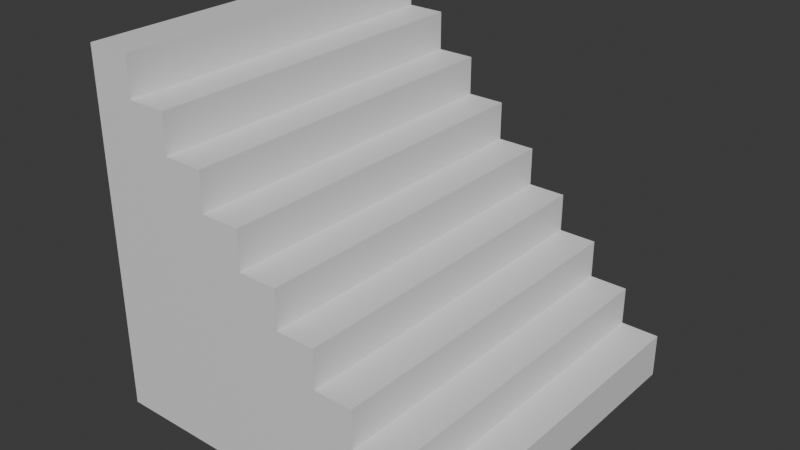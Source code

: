 # Source: stairs.blend  (saved by Blender 4.2.66; exported with 4.5.12 LTS)
import bpy
from mathutils import Matrix  # noqa: F401  (used for matrix-valued properties, if any)

bpy.ops.wm.read_factory_settings(use_empty=True)
scene = bpy.context.scene
scene.name = 'Scene'

# ---- collections
col_collection = bpy.data.collections.new('Collection'); scene.collection.children.link(col_collection)

# ---- materials (node trees are filled in below, after node groups)
mat_material = bpy.data.materials.new('Material')
mat_material.alpha_threshold = 0.0
mat_material.roughness = 0.5
mat_material.line_color = (0.0, 0.0, 0.0, 1.0)

# ---- material node trees
mat_material.use_nodes = True; mat_material.node_tree.nodes.clear()
_N = mat_material.node_tree.nodes; _L = mat_material.node_tree.links
n0 = _N.new('ShaderNodeOutputMaterial'); n0.name = 'Material Output'; n0.location = (300, 300)
n1 = _N.new('ShaderNodeBsdfPrincipled'); n1.name = 'Principled BSDF'; n1.location = (10, 300)
n1.inputs[3].default_value = 1.45
_L.new(n1.outputs[0], n0.inputs[0])
n0.is_active_output = True

# ---- world
world_world = bpy.data.worlds.new('World'); scene.world = world_world
world_world.use_nodes = True; world_world.node_tree.nodes.clear()
_N = world_world.node_tree.nodes; _L = world_world.node_tree.links
n0 = _N.new('ShaderNodeOutputWorld'); n0.name = 'World Output'; n0.location = (300, 300)
n1 = _N.new('ShaderNodeBackground'); n1.name = 'Background'; n1.location = (10, 300)
n1.inputs[0].default_value = (0.05088, 0.05088, 0.05088, 1.0)
_L.new(n1.outputs[0], n0.inputs[0])
n0.is_active_output = True
world_world.color = (0.05088, 0.05088, 0.05088)
world_world.sun_shadow_jitter_overblur = 0.0

# ---- meshes
me_cube = bpy.data.meshes.new('Cube')
me_cube.from_pydata([(1.0, 1.0, -1.0), (1.0, -1.0, -1.0), (-1.0, 1.0, 1.0), (-1.0, 1.0, -1.0), (-1.0, -1.0, 1.0), (-1.0, -1.0, -1.0), (-0.75, 1.0, 1.0), (1.0, 1.0, -0.75), (-0.75, 1.0, 0.7812), (-0.5312, 1.0, 0.7812), (-0.5312, 1.0, 0.5625), (-0.3125, 1.0, 0.5625), (-0.3125, 1.0, 0.3438), (-0.09375, 1.0, 0.3438), (-0.09375, 1.0, 0.125), (0.125, 1.0, 0.125), (0.125, 1.0, -0.09375), (0.3438, 1.0, -0.09375), (0.3438, 1.0, -0.3125), (0.5625, 1.0, -0.3125), (0.5625, 1.0, -0.5312), (0.7812, 1.0, -0.5312), (0.7812, 1.0, -0.75), (1.0, -1.0, -0.75), (-0.75, -1.0, 1.0), (0.7812, -1.0, -0.75), (0.7812, -1.0, -0.5312), (0.5625, -1.0, -0.5312), (0.5625, -1.0, -0.3125), (0.3438, -1.0, -0.3125), (0.3438, -1.0, -0.09375), (0.125, -1.0, -0.09375), (0.125, -1.0, 0.125), (-0.09375, -1.0, 0.125), (-0.09375, -1.0, 0.3438), (-0.3125, -1.0, 0.3438), (-0.3125, -1.0, 0.5625), (-0.5312, -1.0, 0.5625), (-0.5312, -1.0, 0.7812), (-0.75, -1.0, 0.7812)], [], [(1, 23, 25, 26, 27, 28, 29, 30, 31, 32, 33, 34, 35, 36, 37, 38, 39, 24, 4, 5), (5, 4, 2, 3), (3, 0, 1, 5), (6, 2, 4, 24), (0, 7, 23, 1), (6, 24, 39, 8), (8, 39, 38, 9), (9, 38, 37, 10), (10, 37, 36, 11), (11, 36, 35, 12), (12, 35, 34, 13), (13, 34, 33, 14), (14, 33, 32, 15), (15, 32, 31, 16), (16, 31, 30, 17), (17, 30, 29, 18), (18, 29, 28, 19), (19, 28, 27, 20), (20, 27, 26, 21), (21, 26, 25, 22), (22, 25, 23, 7), (3, 2, 6, 8, 9, 10, 11, 12, 13, 14, 15, 16, 17, 18, 19, 20, 21, 22, 7, 0)])
_uv = me_cube.uv_layers.new(name='UVMap')
_uv.uv.foreach_set('vector', [0.375, 0.75, 0.4062, 0.75, 0.4062, 0.7773, 0.4336, 0.7773, 0.4336, 0.8047, 0.4609, 0.8047, 0.4609, 0.832, 0.4883, 0.832, 0.4883, 0.8594, 0.5156, 0.8594, 0.5156, 0.8867, 0.543, 0.8867, 0.543, 0.9141, 0.5703, 0.9141, 0.5703, 0.9414, 0.5977, 0.9414, 0.5977, 0.9688, 0.625, 0.9688, 0.625, 1.0, 0.375, 1.0, 0.375, 0.0, 0.625, 0.0, 0.625, 0.25, 0.375, 0.25, 0.125, 0.5, 0.375, 0.5, 0.375, 0.75, 0.125, 0.75, 0.8438, 0.5, 0.875, 0.5, 0.875, 0.75, 0.8438, 0.75, 0.375, 0.5, 0.4062, 0.5, 0.4062, 0.75, 0.375, 0.75, 0.8438, 0.5, 0.8438, 0.75, 0.8438, 0.75, 0.8438, 0.5, 0.8438, 0.5, 0.8438, 0.75, 0.8164, 0.75, 0.8164, 0.5, 0.8164, 0.5, 0.8164, 0.75, 0.8164, 0.75, 0.8164, 0.5, 0.8164, 0.5, 0.8164, 0.75, 0.7891, 0.75, 0.7891, 0.5, 0.7891, 0.5, 0.7891, 0.75, 0.7891, 0.75, 0.7891, 0.5, 0.7891, 0.5, 0.7891, 0.75, 0.7617, 0.75, 0.7617, 0.5, 0.7617, 0.5, 0.7617, 0.75, 0.7617, 0.75, 0.7617, 0.5, 0.7617, 0.5, 0.7617, 0.75, 0.625, 0.75, 0.625, 0.5, 0.625, 0.5, 0.625, 0.75, 0.4883, 0.75, 0.4883, 0.5, 0.4883, 0.5, 0.4883, 0.75, 0.4883, 0.75, 0.4883, 0.5, 0.4883, 0.5, 0.4883, 0.75, 0.4609, 0.75, 0.4609, 0.5, 0.4609, 0.5, 0.4609, 0.75, 0.4609, 0.75, 0.4609, 0.5, 0.4609, 0.5, 0.4609, 0.75, 0.4336, 0.75, 0.4336, 0.5, 0.4336, 0.5, 0.4336, 0.75, 0.4336, 0.75, 0.4336, 0.5, 0.4336, 0.5, 0.4336, 0.75, 0.4062, 0.75, 0.4062, 0.5, 0.4062, 0.5, 0.4062, 0.75, 0.4062, 0.75, 0.4062, 0.5, 0.375, 0.25, 0.625, 0.25, 0.625, 0.2812, 0.5977, 0.2812, 0.5977, 0.3086, 0.5703, 0.3086, 0.5703, 0.3359, 0.543, 0.3359, 0.543, 0.3633, 0.5156, 0.3633, 0.5156, 0.3906, 0.4883, 0.3906, 0.4883, 0.418, 0.4609, 0.418, 0.4609, 0.4453, 0.4336, 0.4453, 0.4336, 0.4727, 0.4062, 0.4727, 0.4062, 0.5, 0.375, 0.5])
me_cube.materials.append(mat_material)
me_cube.use_mirror_vertex_groups = False
me_cube.update()

# ---- objects
ob_cube = bpy.data.objects.new('Cube', me_cube)

# ---- transforms, parenting, visibility, modifiers, constraints
ob_cube.location = (0.0, 0.0, 0.0)
ob_cube.lock_rotations_4d = False
ob_cube.empty_display_type = 'ARROWS'
ob_cube.lineart.crease_threshold = 0.0

# ---- collection membership
col_collection.objects.link(ob_cube)

# ---- scene / render settings (as saved in the file)
scene.frame_start = 1; scene.frame_end = 250; scene.frame_set(1)
scene.render.engine = 'BLENDER_EEVEE_NEXT'
bpy.context.view_layer.update()

# ---- added for rendering (the .blend has no active camera and no usable light): camera, sun
cam_auto = bpy.data.cameras.new('AutoCamera')
cam_auto.lens = 50.0
cam_auto.sensor_width = 36.0
cam_auto.clip_end = 1000.0
ob_auto_camera = bpy.data.objects.new('AutoCamera', cam_auto)
scene.collection.objects.link(ob_auto_camera)
ob_auto_camera.location = (3.20507, -3.84609, 2.56406)
ob_auto_camera.rotation_euler = (1.09748, -7.21219e-08, 0.694738)
scene.camera = ob_auto_camera
light_auto_sun = bpy.data.lights.new('AutoSun', 'SUN')
light_auto_sun.energy = 3.0
light_auto_sun.angle = 0.0523599
ob_auto_sun = bpy.data.objects.new('AutoSun', light_auto_sun)
scene.collection.objects.link(ob_auto_sun)
ob_auto_sun.rotation_euler = (0.872665, 0.174533, 0.523599)
bpy.context.view_layer.update()
